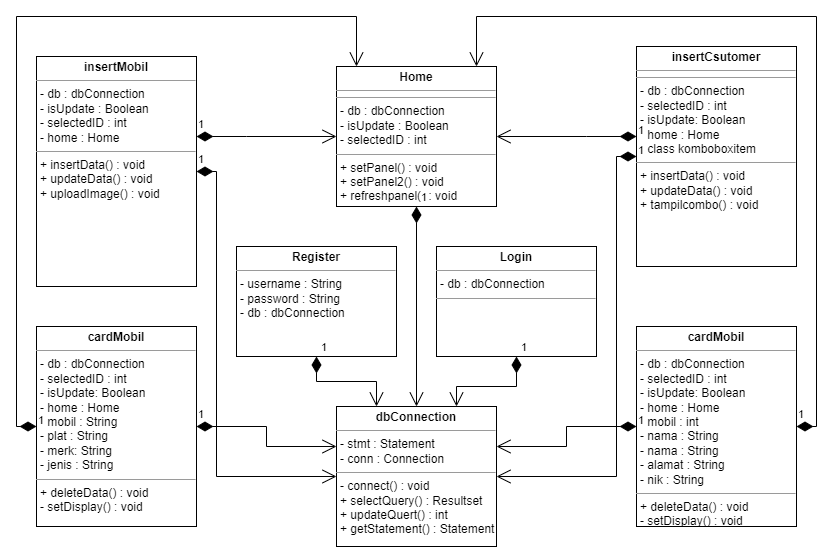

The diagram above was exported from draw.io. Its source (the exported page's mxGraphModel, read from the mxfile embedded in the PNG):
<mxGraphModel dx="2693" dy="1873" grid="1" gridSize="10" guides="1" tooltips="1" connect="1" arrows="1" fold="1" page="1" pageScale="1" pageWidth="850" pageHeight="1100" math="0" shadow="0">
  <root>
    <mxCell id="0" />
    <mxCell id="1" parent="0" />
    <mxCell id="-b1NrEcJfe05buPzV8Oc-1" value="&lt;p style=&quot;margin:0px;margin-top:4px;text-align:center;&quot;&gt;&lt;b&gt;Login&lt;/b&gt;&lt;/p&gt;&lt;hr size=&quot;1&quot;&gt;&lt;p style=&quot;margin:0px;margin-left:4px;&quot;&gt;- db : dbConnection&lt;/p&gt;&lt;hr size=&quot;1&quot;&gt;&lt;p style=&quot;margin:0px;margin-left:4px;&quot;&gt;&lt;br&gt;&lt;/p&gt;" style="verticalAlign=top;align=left;overflow=fill;fontSize=12;fontFamily=Helvetica;html=1;whiteSpace=wrap;" parent="1" vertex="1">
      <mxGeometry x="240" y="-40" width="160" height="110" as="geometry" />
    </mxCell>
    <mxCell id="-b1NrEcJfe05buPzV8Oc-2" value="&lt;p style=&quot;margin:0px;margin-top:4px;text-align:center;&quot;&gt;&lt;b&gt;dbConnection&lt;/b&gt;&lt;/p&gt;&lt;hr size=&quot;1&quot;&gt;&lt;p style=&quot;margin:0px;margin-left:4px;&quot;&gt;- stmt : Statement&lt;/p&gt;&lt;p style=&quot;margin:0px;margin-left:4px;&quot;&gt;- conn : Connection&lt;/p&gt;&lt;hr size=&quot;1&quot;&gt;&lt;p style=&quot;margin:0px;margin-left:4px;&quot;&gt;- connect() : void&lt;/p&gt;&lt;p style=&quot;margin:0px;margin-left:4px;&quot;&gt;+ selectQuery() : Resultset&lt;/p&gt;&lt;p style=&quot;margin:0px;margin-left:4px;&quot;&gt;+ updateQuert() : int&lt;/p&gt;&lt;p style=&quot;margin:0px;margin-left:4px;&quot;&gt;+ getStatement() : Statement&lt;/p&gt;" style="verticalAlign=top;align=left;overflow=fill;fontSize=12;fontFamily=Helvetica;html=1;whiteSpace=wrap;" parent="1" vertex="1">
      <mxGeometry x="140" y="120" width="160" height="140" as="geometry" />
    </mxCell>
    <mxCell id="-b1NrEcJfe05buPzV8Oc-4" value="&lt;p style=&quot;margin:0px;margin-top:4px;text-align:center;&quot;&gt;&lt;b&gt;Register&lt;/b&gt;&lt;/p&gt;&lt;hr size=&quot;1&quot;&gt;&lt;p style=&quot;margin:0px;margin-left:4px;&quot;&gt;- username : String&lt;/p&gt;&lt;p style=&quot;margin:0px;margin-left:4px;&quot;&gt;- password : String&lt;/p&gt;&lt;p style=&quot;margin:0px;margin-left:4px;&quot;&gt;- db : dbConnection&lt;/p&gt;" style="verticalAlign=top;align=left;overflow=fill;fontSize=12;fontFamily=Helvetica;html=1;whiteSpace=wrap;" parent="1" vertex="1">
      <mxGeometry x="40" y="-40" width="160" height="110" as="geometry" />
    </mxCell>
    <mxCell id="-b1NrEcJfe05buPzV8Oc-8" value="&lt;p style=&quot;margin:0px;margin-top:4px;text-align:center;&quot;&gt;&lt;b&gt;Home&lt;/b&gt;&lt;/p&gt;&lt;hr size=&quot;1&quot;&gt;&lt;hr style=&quot;border-color: var(--border-color);&quot; size=&quot;1&quot;&gt;&lt;p style=&quot;border-color: var(--border-color); margin: 0px 0px 0px 4px;&quot;&gt;- db : dbConnection&lt;/p&gt;&lt;p style=&quot;border-color: var(--border-color); margin: 0px 0px 0px 4px;&quot;&gt;- isUpdate : Boolean&lt;/p&gt;&lt;p style=&quot;border-color: var(--border-color); margin: 0px 0px 0px 4px;&quot;&gt;- selectedID : int&lt;/p&gt;&lt;hr size=&quot;1&quot;&gt;&lt;p style=&quot;margin:0px;margin-left:4px;&quot;&gt;+ setPanel() : void&lt;/p&gt;&lt;p style=&quot;margin:0px;margin-left:4px;&quot;&gt;+ setPanel2() : void&lt;/p&gt;&lt;p style=&quot;margin:0px;margin-left:4px;&quot;&gt;+ refreshpanel() : void&lt;/p&gt;" style="verticalAlign=top;align=left;overflow=fill;fontSize=12;fontFamily=Helvetica;html=1;whiteSpace=wrap;" parent="1" vertex="1">
      <mxGeometry x="140" y="-220" width="160" height="140" as="geometry" />
    </mxCell>
    <mxCell id="-b1NrEcJfe05buPzV8Oc-11" value="&lt;p style=&quot;margin:0px;margin-top:4px;text-align:center;&quot;&gt;&lt;b&gt;cardMobil&lt;/b&gt;&lt;/p&gt;&lt;hr size=&quot;1&quot;&gt;&lt;p style=&quot;margin:0px;margin-left:4px;&quot;&gt;- db : dbConnection&lt;/p&gt;&lt;p style=&quot;margin:0px;margin-left:4px;&quot;&gt;- selectedID : int&lt;/p&gt;&lt;p style=&quot;margin:0px;margin-left:4px;&quot;&gt;- isUpdate: Boolean&lt;/p&gt;&lt;p style=&quot;margin:0px;margin-left:4px;&quot;&gt;- home : Home&lt;/p&gt;&lt;p style=&quot;margin:0px;margin-left:4px;&quot;&gt;- mobil : String&lt;/p&gt;&lt;p style=&quot;margin:0px;margin-left:4px;&quot;&gt;- plat : String&lt;/p&gt;&lt;p style=&quot;margin:0px;margin-left:4px;&quot;&gt;- merk: String&lt;/p&gt;&lt;p style=&quot;margin:0px;margin-left:4px;&quot;&gt;- jenis : String&lt;/p&gt;&lt;hr size=&quot;1&quot;&gt;&lt;p style=&quot;margin:0px;margin-left:4px;&quot;&gt;+ deleteData() : void&lt;/p&gt;&lt;p style=&quot;margin:0px;margin-left:4px;&quot;&gt;- setDisplay() : void&lt;/p&gt;" style="verticalAlign=top;align=left;overflow=fill;fontSize=12;fontFamily=Helvetica;html=1;whiteSpace=wrap;" parent="1" vertex="1">
      <mxGeometry x="-160" y="40" width="160" height="200" as="geometry" />
    </mxCell>
    <mxCell id="-b1NrEcJfe05buPzV8Oc-18" value="&lt;p style=&quot;margin:0px;margin-top:4px;text-align:center;&quot;&gt;&lt;b&gt;insertMobil&lt;/b&gt;&lt;/p&gt;&lt;hr size=&quot;1&quot;&gt;&lt;p style=&quot;margin:0px;margin-left:4px;&quot;&gt;- db : dbConnection&lt;/p&gt;&lt;p style=&quot;margin:0px;margin-left:4px;&quot;&gt;- isUpdate : Boolean&lt;/p&gt;&lt;p style=&quot;margin:0px;margin-left:4px;&quot;&gt;- selectedID : int&lt;/p&gt;&lt;p style=&quot;margin:0px;margin-left:4px;&quot;&gt;- home : Home&lt;/p&gt;&lt;hr size=&quot;1&quot;&gt;&lt;p style=&quot;margin:0px;margin-left:4px;&quot;&gt;+ insertData() : void&lt;/p&gt;&lt;p style=&quot;margin:0px;margin-left:4px;&quot;&gt;+ updateData() : void&lt;/p&gt;&lt;p style=&quot;margin:0px;margin-left:4px;&quot;&gt;+ uploadImage() : void&lt;/p&gt;" style="verticalAlign=top;align=left;overflow=fill;fontSize=12;fontFamily=Helvetica;html=1;whiteSpace=wrap;" parent="1" vertex="1">
      <mxGeometry x="-160" y="-230" width="160" height="230" as="geometry" />
    </mxCell>
    <mxCell id="-b1NrEcJfe05buPzV8Oc-23" value="&lt;p style=&quot;margin:0px;margin-top:4px;text-align:center;&quot;&gt;&lt;b&gt;insertCsutomer&lt;/b&gt;&lt;/p&gt;&lt;hr size=&quot;1&quot;&gt;&lt;hr style=&quot;border-color: var(--border-color);&quot; size=&quot;1&quot;&gt;&lt;p style=&quot;border-color: var(--border-color); margin: 0px 0px 0px 4px;&quot;&gt;- db : dbConnection&lt;/p&gt;&lt;p style=&quot;border-color: var(--border-color); margin: 0px 0px 0px 4px;&quot;&gt;- selectedID : int&lt;/p&gt;&lt;p style=&quot;border-color: var(--border-color); margin: 0px 0px 0px 4px;&quot;&gt;- isUpdate: Boolean&lt;/p&gt;&lt;p style=&quot;border-color: var(--border-color); margin: 0px 0px 0px 4px;&quot;&gt;- home : Home&lt;/p&gt;&lt;p style=&quot;border-color: var(--border-color); margin: 0px 0px 0px 4px;&quot;&gt;- class komboboxitem&amp;nbsp;&lt;/p&gt;&lt;hr size=&quot;1&quot;&gt;&lt;p style=&quot;margin:0px;margin-left:4px;&quot;&gt;+ insertData() : void&lt;/p&gt;&lt;p style=&quot;margin:0px;margin-left:4px;&quot;&gt;+ updateData() : void&lt;/p&gt;&lt;p style=&quot;margin:0px;margin-left:4px;&quot;&gt;+ tampilcombo() : void&lt;/p&gt;" style="verticalAlign=top;align=left;overflow=fill;fontSize=12;fontFamily=Helvetica;html=1;whiteSpace=wrap;" parent="1" vertex="1">
      <mxGeometry x="440" y="-240" width="160" height="220" as="geometry" />
    </mxCell>
    <mxCell id="xFxDDiWqiBebRvZN3N5R-8" value="&lt;p style=&quot;margin:0px;margin-top:4px;text-align:center;&quot;&gt;&lt;b&gt;cardMobil&lt;/b&gt;&lt;/p&gt;&lt;hr size=&quot;1&quot;&gt;&lt;p style=&quot;margin:0px;margin-left:4px;&quot;&gt;- db : dbConnection&lt;/p&gt;&lt;p style=&quot;margin:0px;margin-left:4px;&quot;&gt;- selectedID : int&lt;/p&gt;&lt;p style=&quot;margin:0px;margin-left:4px;&quot;&gt;- isUpdate: Boolean&lt;/p&gt;&lt;p style=&quot;margin:0px;margin-left:4px;&quot;&gt;- home : Home&lt;/p&gt;&lt;p style=&quot;margin:0px;margin-left:4px;&quot;&gt;- mobil : int&lt;/p&gt;&lt;p style=&quot;margin:0px;margin-left:4px;&quot;&gt;- nama : String&lt;/p&gt;&lt;p style=&quot;margin:0px;margin-left:4px;&quot;&gt;- nama : String&lt;/p&gt;&lt;p style=&quot;margin:0px;margin-left:4px;&quot;&gt;- alamat : String&lt;/p&gt;&lt;p style=&quot;margin:0px;margin-left:4px;&quot;&gt;- nik : String&lt;/p&gt;&lt;hr size=&quot;1&quot;&gt;&lt;p style=&quot;margin:0px;margin-left:4px;&quot;&gt;+ deleteData() : void&lt;/p&gt;&lt;p style=&quot;margin:0px;margin-left:4px;&quot;&gt;- setDisplay() : void&lt;/p&gt;" style="verticalAlign=top;align=left;overflow=fill;fontSize=12;fontFamily=Helvetica;html=1;whiteSpace=wrap;" vertex="1" parent="1">
      <mxGeometry x="440" y="40" width="160" height="200" as="geometry" />
    </mxCell>
    <mxCell id="xFxDDiWqiBebRvZN3N5R-10" value="1" style="endArrow=open;html=1;endSize=12;startArrow=diamondThin;startSize=14;startFill=1;edgeStyle=orthogonalEdgeStyle;align=left;verticalAlign=bottom;rounded=0;" edge="1" parent="1" source="-b1NrEcJfe05buPzV8Oc-8" target="-b1NrEcJfe05buPzV8Oc-2">
      <mxGeometry x="-1" y="3" relative="1" as="geometry">
        <mxPoint x="210" y="-60" as="sourcePoint" />
        <mxPoint x="370" y="-60" as="targetPoint" />
      </mxGeometry>
    </mxCell>
    <mxCell id="xFxDDiWqiBebRvZN3N5R-12" value="1" style="endArrow=open;html=1;endSize=12;startArrow=diamondThin;startSize=14;startFill=1;edgeStyle=orthogonalEdgeStyle;align=left;verticalAlign=bottom;rounded=0;" edge="1" parent="1" source="-b1NrEcJfe05buPzV8Oc-18" target="-b1NrEcJfe05buPzV8Oc-2">
      <mxGeometry x="-1" y="3" relative="1" as="geometry">
        <mxPoint x="230" y="-70" as="sourcePoint" />
        <mxPoint x="230" y="130" as="targetPoint" />
        <Array as="points">
          <mxPoint x="20" y="-115" />
          <mxPoint x="20" y="190" />
        </Array>
      </mxGeometry>
    </mxCell>
    <mxCell id="xFxDDiWqiBebRvZN3N5R-13" value="1" style="endArrow=open;html=1;endSize=12;startArrow=diamondThin;startSize=14;startFill=1;edgeStyle=orthogonalEdgeStyle;align=left;verticalAlign=bottom;rounded=0;" edge="1" parent="1" source="-b1NrEcJfe05buPzV8Oc-23" target="-b1NrEcJfe05buPzV8Oc-2">
      <mxGeometry x="-1" y="3" relative="1" as="geometry">
        <mxPoint x="240" y="-60" as="sourcePoint" />
        <mxPoint x="240" y="140" as="targetPoint" />
        <Array as="points">
          <mxPoint x="420" y="-130" />
          <mxPoint x="420" y="190" />
        </Array>
      </mxGeometry>
    </mxCell>
    <mxCell id="xFxDDiWqiBebRvZN3N5R-14" value="1" style="endArrow=open;html=1;endSize=12;startArrow=diamondThin;startSize=14;startFill=1;edgeStyle=orthogonalEdgeStyle;align=left;verticalAlign=bottom;rounded=0;" edge="1" parent="1" source="-b1NrEcJfe05buPzV8Oc-11" target="-b1NrEcJfe05buPzV8Oc-2">
      <mxGeometry x="-1" y="3" relative="1" as="geometry">
        <mxPoint x="90" y="70" as="sourcePoint" />
        <mxPoint x="250" y="70" as="targetPoint" />
        <Array as="points">
          <mxPoint x="70" y="140" />
          <mxPoint x="70" y="160" />
        </Array>
      </mxGeometry>
    </mxCell>
    <mxCell id="xFxDDiWqiBebRvZN3N5R-15" value="1" style="endArrow=open;html=1;endSize=12;startArrow=diamondThin;startSize=14;startFill=1;edgeStyle=orthogonalEdgeStyle;align=left;verticalAlign=bottom;rounded=0;" edge="1" parent="1" source="xFxDDiWqiBebRvZN3N5R-8" target="-b1NrEcJfe05buPzV8Oc-2">
      <mxGeometry x="-1" y="3" relative="1" as="geometry">
        <mxPoint x="250" y="-50" as="sourcePoint" />
        <mxPoint x="250" y="150" as="targetPoint" />
        <Array as="points">
          <mxPoint x="370" y="140" />
          <mxPoint x="370" y="160" />
        </Array>
      </mxGeometry>
    </mxCell>
    <mxCell id="xFxDDiWqiBebRvZN3N5R-16" value="1" style="endArrow=open;html=1;endSize=12;startArrow=diamondThin;startSize=14;startFill=1;edgeStyle=orthogonalEdgeStyle;align=left;verticalAlign=bottom;rounded=0;" edge="1" parent="1" source="-b1NrEcJfe05buPzV8Oc-1" target="-b1NrEcJfe05buPzV8Oc-2">
      <mxGeometry x="-1" y="3" relative="1" as="geometry">
        <mxPoint x="260" y="-40" as="sourcePoint" />
        <mxPoint x="250" y="140" as="targetPoint" />
        <Array as="points">
          <mxPoint x="320" y="100" />
          <mxPoint x="260" y="100" />
        </Array>
      </mxGeometry>
    </mxCell>
    <mxCell id="xFxDDiWqiBebRvZN3N5R-17" value="1" style="endArrow=open;html=1;endSize=12;startArrow=diamondThin;startSize=14;startFill=1;edgeStyle=orthogonalEdgeStyle;align=left;verticalAlign=bottom;rounded=0;" edge="1" parent="1" source="-b1NrEcJfe05buPzV8Oc-4" target="-b1NrEcJfe05buPzV8Oc-2">
      <mxGeometry x="-1" y="3" relative="1" as="geometry">
        <mxPoint x="270" y="-30" as="sourcePoint" />
        <mxPoint x="270" y="170" as="targetPoint" />
        <Array as="points">
          <mxPoint x="120" y="95" />
          <mxPoint x="180" y="95" />
        </Array>
      </mxGeometry>
    </mxCell>
    <mxCell id="xFxDDiWqiBebRvZN3N5R-18" value="1" style="endArrow=open;html=1;endSize=12;startArrow=diamondThin;startSize=14;startFill=1;edgeStyle=orthogonalEdgeStyle;align=left;verticalAlign=bottom;rounded=0;" edge="1" parent="1" source="-b1NrEcJfe05buPzV8Oc-18" target="-b1NrEcJfe05buPzV8Oc-8">
      <mxGeometry x="-1" y="3" relative="1" as="geometry">
        <mxPoint x="280" y="-20" as="sourcePoint" />
        <mxPoint x="280" y="180" as="targetPoint" />
        <Array as="points">
          <mxPoint x="50" y="-150" />
          <mxPoint x="50" y="-150" />
        </Array>
      </mxGeometry>
    </mxCell>
    <mxCell id="xFxDDiWqiBebRvZN3N5R-19" value="1" style="endArrow=open;html=1;endSize=12;startArrow=diamondThin;startSize=14;startFill=1;edgeStyle=orthogonalEdgeStyle;align=left;verticalAlign=bottom;rounded=0;" edge="1" parent="1" source="-b1NrEcJfe05buPzV8Oc-23" target="-b1NrEcJfe05buPzV8Oc-8">
      <mxGeometry x="-1" y="3" relative="1" as="geometry">
        <mxPoint x="10" y="-140" as="sourcePoint" />
        <mxPoint x="150" y="-140" as="targetPoint" />
        <Array as="points">
          <mxPoint x="390" y="-150" />
          <mxPoint x="390" y="-150" />
        </Array>
      </mxGeometry>
    </mxCell>
    <mxCell id="xFxDDiWqiBebRvZN3N5R-20" value="1" style="endArrow=open;html=1;endSize=12;startArrow=diamondThin;startSize=14;startFill=1;edgeStyle=orthogonalEdgeStyle;align=left;verticalAlign=bottom;rounded=0;" edge="1" parent="1" source="-b1NrEcJfe05buPzV8Oc-11" target="-b1NrEcJfe05buPzV8Oc-8">
      <mxGeometry x="-1" y="3" relative="1" as="geometry">
        <mxPoint x="20" y="-130" as="sourcePoint" />
        <mxPoint x="160" y="-130" as="targetPoint" />
        <Array as="points">
          <mxPoint x="-180" y="140" />
          <mxPoint x="-180" y="-270" />
          <mxPoint x="160" y="-270" />
        </Array>
      </mxGeometry>
    </mxCell>
    <mxCell id="xFxDDiWqiBebRvZN3N5R-21" value="1" style="endArrow=open;html=1;endSize=12;startArrow=diamondThin;startSize=14;startFill=1;edgeStyle=orthogonalEdgeStyle;align=left;verticalAlign=bottom;rounded=0;" edge="1" parent="1" source="xFxDDiWqiBebRvZN3N5R-8" target="-b1NrEcJfe05buPzV8Oc-8">
      <mxGeometry x="-1" y="3" relative="1" as="geometry">
        <mxPoint x="30" y="-120" as="sourcePoint" />
        <mxPoint x="170" y="-120" as="targetPoint" />
        <Array as="points">
          <mxPoint x="620" y="140" />
          <mxPoint x="620" y="-270" />
          <mxPoint x="280" y="-270" />
        </Array>
      </mxGeometry>
    </mxCell>
  </root>
</mxGraphModel>